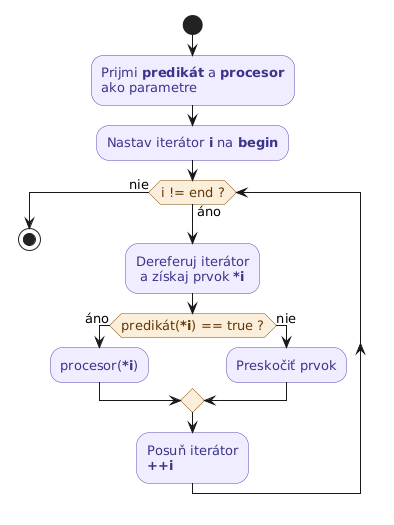

The diagram above was rendered by PlantUML. Its source (embedded in the PNG):
@startuml
skinparam defaultFontName Arial
skinparam defaultFontSize 13
skinparam backgroundColor transparent

skinparam activity {
    BackgroundColor #EEEDFE
    BorderColor     #534AB7
    FontColor       #3C3489
    BarColor        #534AB7
}

skinparam activityDiamond {
    BackgroundColor #FAEEDA
    BorderColor     #854F0B
    FontColor       #633806
}

skinparam note {
    BackgroundColor #E1F5EE
    BorderColor     #0F6E56
    FontColor       #085041
}

start

:Prijmi **predikát** a **procesor**\nako parametre;

:Nastav iterátor **i** na **begin**;

while (i != end ?) is (áno)

    :Dereferuj iterátor\n a získaj prvok ***i**;

    if (predikát(***i**) == true ?) then (áno)
        :procesor(***i**);
    else (nie)
        :Preskočiť prvok;
    endif

    :Posuň iterátor\n**++i**;

endwhile (nie)

stop
@enduml